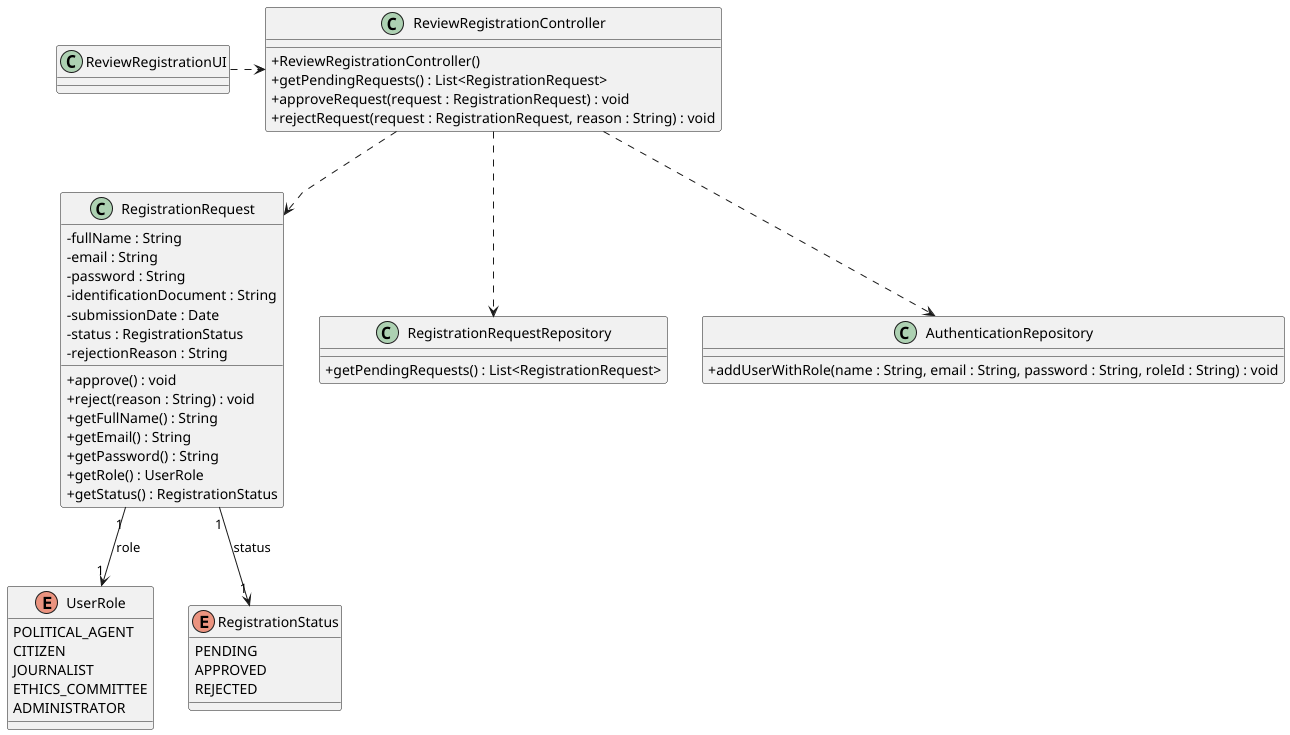

The diagram above was rendered by PlantUML. Its source (embedded in the PNG):
@startuml US02-CD
skinparam packageStyle rectangle
skinparam shadowing false
skinparam linetype polyline
skinparam classAttributeIconSize 0

class ReviewRegistrationUI {
}

class ReviewRegistrationController {
    + ReviewRegistrationController()
    + getPendingRequests() : List<RegistrationRequest>
    + approveRequest(request : RegistrationRequest) : void
    + rejectRequest(request : RegistrationRequest, reason : String) : void
}

class RegistrationRequest {
    - fullName : String
    - email : String
    - password : String
    - identificationDocument : String
    - submissionDate : Date
    - status : RegistrationStatus
    - rejectionReason : String
    + approve() : void
    + reject(reason : String) : void
    + getFullName() : String
    + getEmail() : String
    + getPassword() : String
    + getRole() : UserRole
    + getStatus() : RegistrationStatus
}

class RegistrationRequestRepository {
    + getPendingRequests() : List<RegistrationRequest>
}

class AuthenticationRepository {
    + addUserWithRole(name : String, email : String, password : String, roleId : String) : void
}

enum UserRole {
    POLITICAL_AGENT
    CITIZEN
    JOURNALIST
    ETHICS_COMMITTEE
    ADMINISTRATOR
}

enum RegistrationStatus {
    PENDING
    APPROVED
    REJECTED
}

ReviewRegistrationUI .> ReviewRegistrationController
ReviewRegistrationController ..> RegistrationRequestRepository
ReviewRegistrationController ..> AuthenticationRepository
ReviewRegistrationController ..> RegistrationRequest
RegistrationRequest "1" --> "1" UserRole : role
RegistrationRequest "1" --> "1" RegistrationStatus : status

@enduml